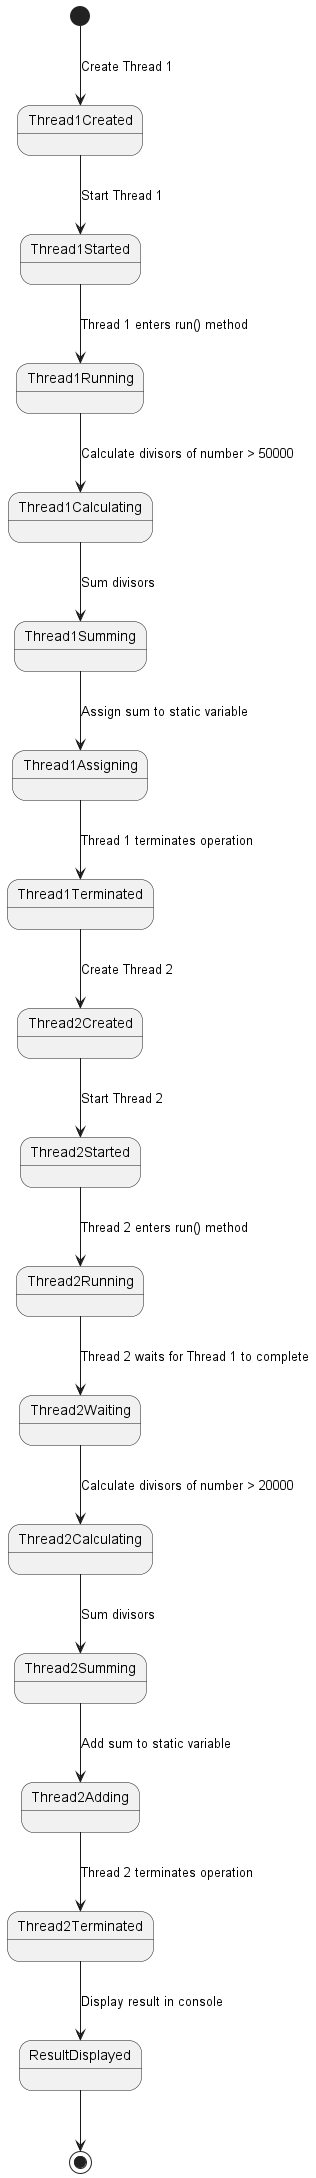

The diagram above was rendered by PlantUML. Its source (embedded in the PNG):
@startuml
[*] --> Thread1Created : Create Thread 1
Thread1Created --> Thread1Started : Start Thread 1
Thread1Started --> Thread1Running : Thread 1 enters run() method
Thread1Running --> Thread1Calculating : Calculate divisors of number > 50000
Thread1Calculating --> Thread1Summing : Sum divisors
Thread1Summing --> Thread1Assigning : Assign sum to static variable
Thread1Assigning --> Thread1Terminated : Thread 1 terminates operation
Thread1Terminated --> Thread2Created : Create Thread 2
Thread2Created --> Thread2Started : Start Thread 2
Thread2Started --> Thread2Running : Thread 2 enters run() method
Thread2Running --> Thread2Waiting : Thread 2 waits for Thread 1 to complete
Thread2Waiting --> Thread2Calculating : Calculate divisors of number > 20000
Thread2Calculating --> Thread2Summing : Sum divisors
Thread2Summing --> Thread2Adding : Add sum to static variable
Thread2Adding --> Thread2Terminated : Thread 2 terminates operation
Thread2Terminated --> ResultDisplayed : Display result in console
ResultDisplayed --> [*]
@enduml